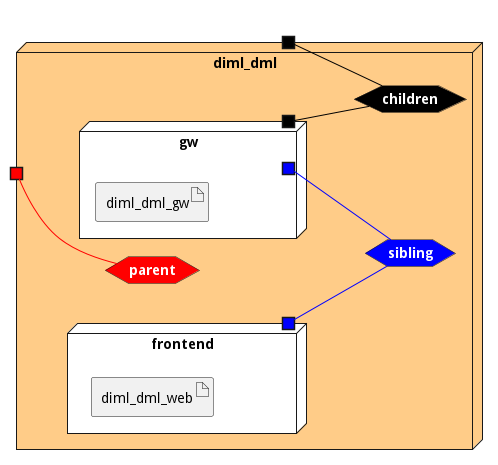

The diagram above was rendered by PlantUML. Its source (embedded in the PNG):
@startuml

left to right direction







node "diml_dml" #ffcc88 {


    hexagon childrennet #black [
            <b><color:white>children</color></b>
    ]
    
    portout " " as childrennetPortOut #black
    childrennet -[#black]- childrennetPortOut
    
    hexagon siblingnet #blue [
            <b><color:white>sibling</color></b>
    ]
    
    hexagon parentnet #red [
            <b><color:white>parent</color></b>
    ]
    
    portin " " as parentnetPortIn #red
    parentnetPortIn -[#red]- parentnet
    

node "frontend" as frontendService #white {
    portOut " " as frontendServicesiblingnet #blue
   frontendServicesiblingnet -[#blue]- siblingnet
   

    artifact "diml_dml_web" as diml_dml_webimage
    
}
node "gw" as gwService #white {
    portOut " " as gwServicechildrennet #black
   gwServicechildrennet -[#black]- childrennet
       portOut " " as gwServicesiblingnet #blue
   gwServicesiblingnet -[#blue]- siblingnet
   

    artifact "diml_dml_gw" as diml_dml_gwimage
    
}

}


@enduml